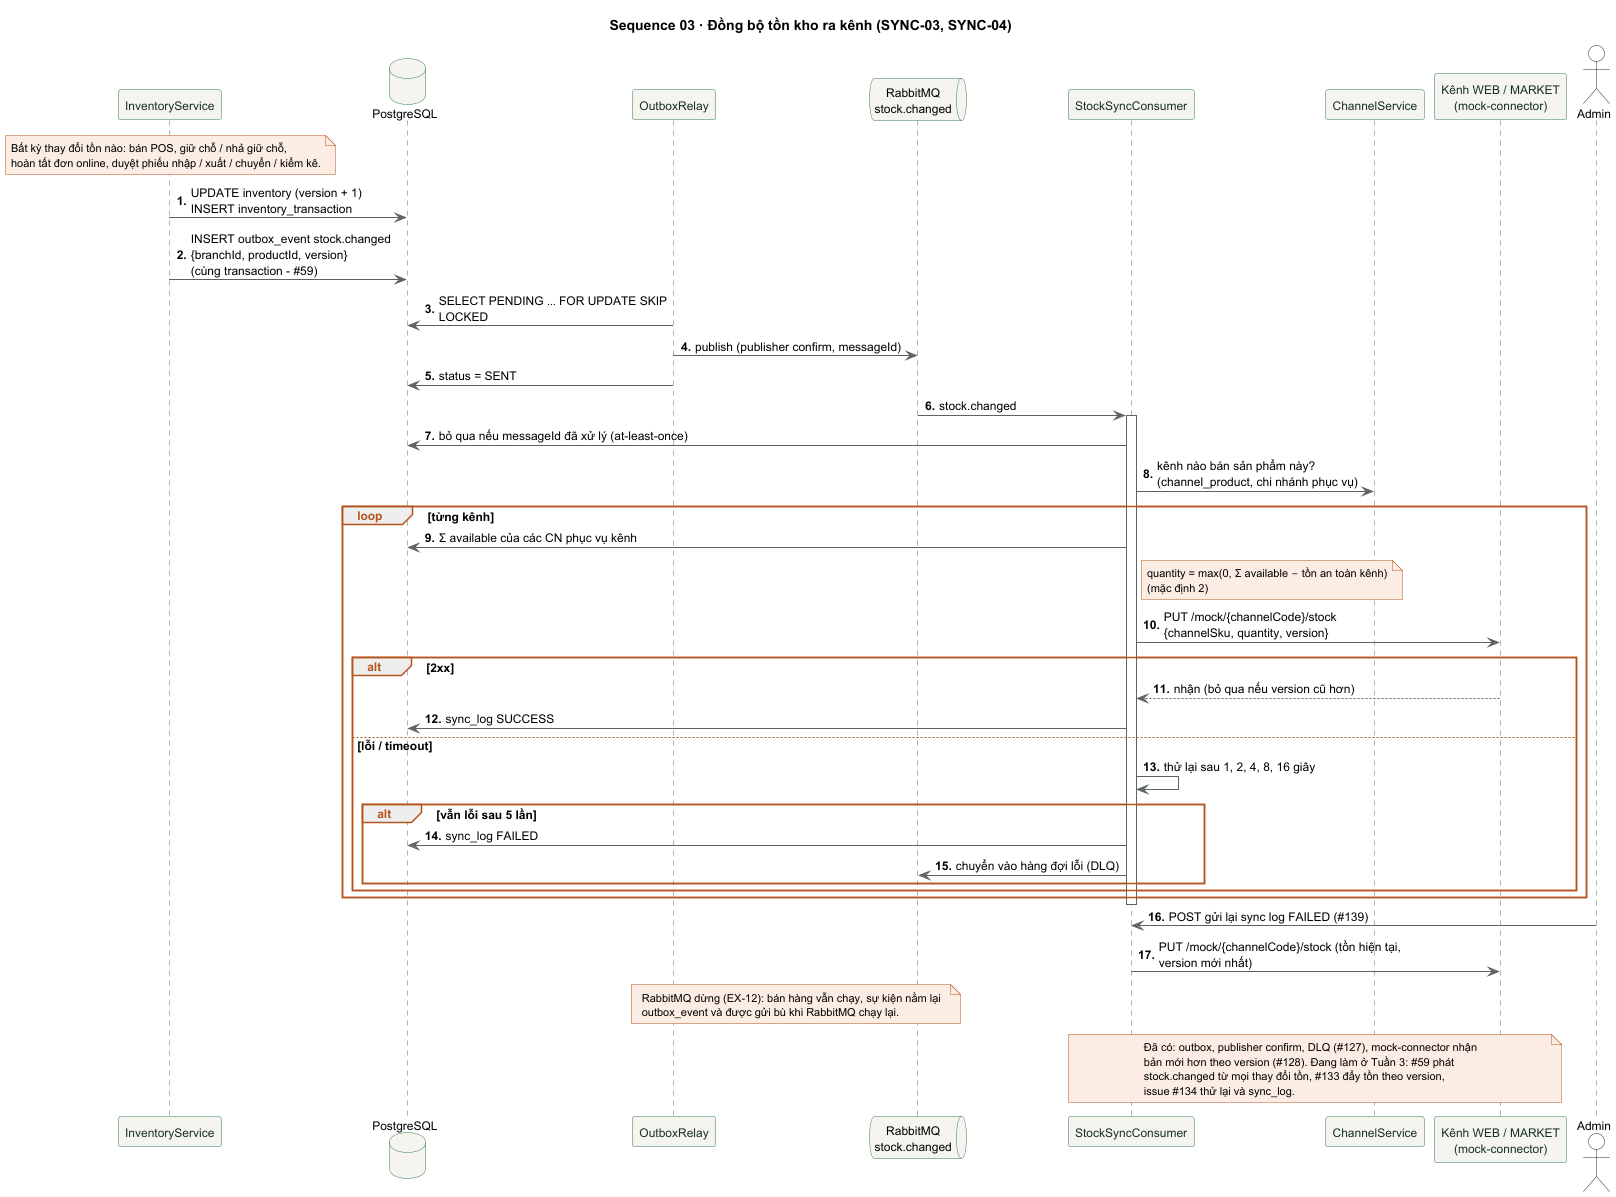

The diagram above was rendered by PlantUML. Its source (embedded in the PNG):
@startuml 03-dong-bo-ton-kho
!include _style.iuml
title Sequence 03 · Đồng bộ tồn kho ra kênh (SYNC-03, SYNC-04)

participant "InventoryService" as inv
database "PostgreSQL" as db
participant "OutboxRelay" as relay
queue "RabbitMQ\nstock.changed" as mq
participant "StockSyncConsumer" as sync
participant "ChannelService" as chs
participant "Kênh WEB / MARKET\n(mock-connector)" as ch
actor "Admin" as admin

note over inv
  Bất kỳ thay đổi tồn nào: bán POS, giữ chỗ / nhả giữ chỗ,
  hoàn tất đơn online, duyệt phiếu nhập / xuất / chuyển / kiểm kê.
end note
inv -> db : UPDATE inventory (version + 1)\nINSERT inventory_transaction
inv -> db : INSERT outbox_event stock.changed\n{branchId, productId, version}\n(cùng transaction - #59)

relay -> db : SELECT PENDING … FOR UPDATE SKIP LOCKED
relay -> mq : publish (publisher confirm, messageId)
relay -> db : status = SENT

mq -> sync : stock.changed
activate sync
sync -> db : bỏ qua nếu messageId đã xử lý (at-least-once)
sync -> chs : kênh nào bán sản phẩm này?\n(channel_product, chi nhánh phục vụ)
loop từng kênh
  sync -> db : Σ available của các CN phục vụ kênh
  note right of sync : quantity = max(0, Σ available − tồn an toàn kênh)\n(mặc định 2)
  sync -> ch : PUT /mock/{channelCode}/stock\n{channelSku, quantity, version}
  alt 2xx
    ch --> sync : nhận (bỏ qua nếu version cũ hơn)
    sync -> db : sync_log SUCCESS
  else lỗi / timeout
    sync -> sync : thử lại sau 1, 2, 4, 8, 16 giây
    alt vẫn lỗi sau 5 lần
      sync -> db : sync_log FAILED
      sync -> mq : chuyển vào hàng đợi lỗi (DLQ)
    end
  end
end
deactivate sync

admin -> sync : POST gửi lại sync log FAILED (#139)
sync -> ch : PUT /mock/{channelCode}/stock (tồn hiện tại, version mới nhất)

note over relay, mq
  RabbitMQ dừng (EX-12): bán hàng vẫn chạy, sự kiện nằm lại
  outbox_event và được gửi bù khi RabbitMQ chạy lại.
end note
note over sync, ch
  Đã có: outbox, publisher confirm, DLQ (#127), mock-connector nhận
  bản mới hơn theo version (#128). Đang làm ở Tuần 3: #59 phát
  stock.changed từ mọi thay đổi tồn, #133 đẩy tồn theo version,
  issue #134 thử lại và sync_log.
end note
@enduml